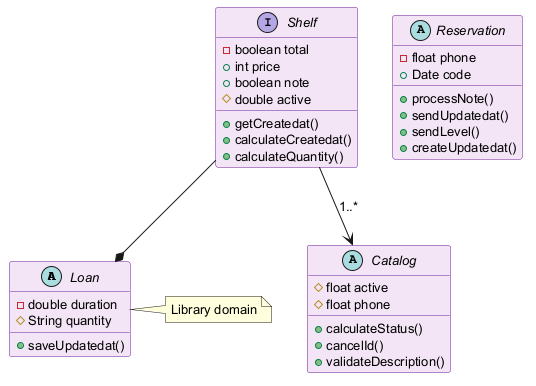

The diagram above was rendered by PlantUML. Its source (embedded in the PNG):
@startuml
skinparam backgroundColor #FFFFFF
skinparam classBackgroundColor #F3E5F5
skinparam classBorderColor #6A1B9A
skinparam defaultFontSize 13
abstract class Loan {
  -double duration
  #String quantity
  +saveUpdatedat()
}
abstract class Catalog {
  #float active
  #float phone
  +calculateStatus()
  +cancelId()
  +validateDescription()
}
interface Shelf {
  -boolean total
  +int price
  +boolean note
  #double active
  +getCreatedat()
  +calculateCreatedat()
  +calculateQuantity()
}
abstract class Reservation {
  -float phone
  +Date code
  +processNote()
  +sendUpdatedat()
  +sendLevel()
  +createUpdatedat()
}
Shelf --> Catalog : "1..*"
Shelf --* Loan
note right of Loan : Library domain
@enduml